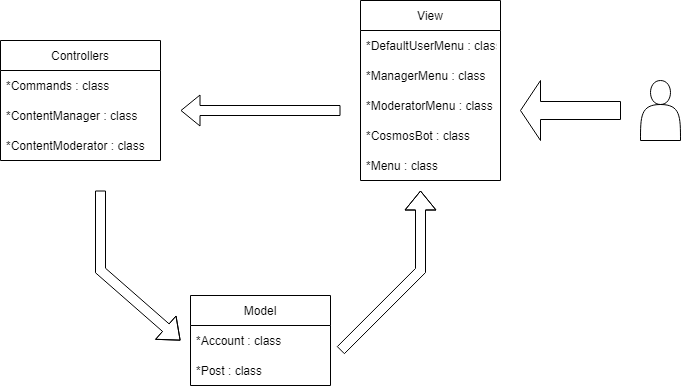

The diagram above was exported from draw.io. Its source (the exported page's mxGraphModel, read from the mxfile embedded in the PNG):
<mxGraphModel dx="1449" dy="598" grid="1" gridSize="10" guides="1" tooltips="1" connect="1" arrows="1" fold="1" page="1" pageScale="1" pageWidth="827" pageHeight="1169" math="0" shadow="0">
  <root>
    <mxCell id="0" />
    <mxCell id="1" parent="0" />
    <mxCell id="1qmxpnxpOFIYY_6hivqZ-422" value="Model" style="swimlane;fontStyle=0;childLayout=stackLayout;horizontal=1;startSize=30;horizontalStack=0;resizeParent=1;resizeParentMax=0;resizeLast=0;collapsible=1;marginBottom=0;" parent="1" vertex="1">
      <mxGeometry x="290" y="585" width="140" height="90" as="geometry" />
    </mxCell>
    <mxCell id="1qmxpnxpOFIYY_6hivqZ-423" value="*Account : class" style="text;strokeColor=none;fillColor=none;align=left;verticalAlign=middle;spacingLeft=4;spacingRight=4;overflow=hidden;points=[[0,0.5],[1,0.5]];portConstraint=eastwest;rotatable=0;" parent="1qmxpnxpOFIYY_6hivqZ-422" vertex="1">
      <mxGeometry y="30" width="140" height="30" as="geometry" />
    </mxCell>
    <mxCell id="1qmxpnxpOFIYY_6hivqZ-424" value="*Post : class" style="text;strokeColor=none;fillColor=none;align=left;verticalAlign=middle;spacingLeft=4;spacingRight=4;overflow=hidden;points=[[0,0.5],[1,0.5]];portConstraint=eastwest;rotatable=0;" parent="1qmxpnxpOFIYY_6hivqZ-422" vertex="1">
      <mxGeometry y="60" width="140" height="30" as="geometry" />
    </mxCell>
    <mxCell id="1qmxpnxpOFIYY_6hivqZ-426" value="View" style="swimlane;fontStyle=0;childLayout=stackLayout;horizontal=1;startSize=30;horizontalStack=0;resizeParent=1;resizeParentMax=0;resizeLast=0;collapsible=1;marginBottom=0;" parent="1" vertex="1">
      <mxGeometry x="460" y="290" width="140" height="180" as="geometry" />
    </mxCell>
    <mxCell id="1qmxpnxpOFIYY_6hivqZ-429" value="*DefaultUserMenu : class" style="text;strokeColor=none;fillColor=none;align=left;verticalAlign=middle;spacingLeft=4;spacingRight=4;overflow=hidden;points=[[0,0.5],[1,0.5]];portConstraint=eastwest;rotatable=0;" parent="1qmxpnxpOFIYY_6hivqZ-426" vertex="1">
      <mxGeometry y="30" width="140" height="30" as="geometry" />
    </mxCell>
    <mxCell id="1qmxpnxpOFIYY_6hivqZ-436" value="*ManagerMenu : class" style="text;strokeColor=none;fillColor=none;align=left;verticalAlign=middle;spacingLeft=4;spacingRight=4;overflow=hidden;points=[[0,0.5],[1,0.5]];portConstraint=eastwest;rotatable=0;" parent="1qmxpnxpOFIYY_6hivqZ-426" vertex="1">
      <mxGeometry y="60" width="140" height="30" as="geometry" />
    </mxCell>
    <mxCell id="1qmxpnxpOFIYY_6hivqZ-438" value="*ModeratorMenu : class" style="text;strokeColor=none;fillColor=none;align=left;verticalAlign=middle;spacingLeft=4;spacingRight=4;overflow=hidden;points=[[0,0.5],[1,0.5]];portConstraint=eastwest;rotatable=0;" parent="1qmxpnxpOFIYY_6hivqZ-426" vertex="1">
      <mxGeometry y="90" width="140" height="30" as="geometry" />
    </mxCell>
    <mxCell id="Ozr0Gjq6cwpjP4pQ0q-k-1" value="*CosmosBot : class" style="text;strokeColor=none;fillColor=none;align=left;verticalAlign=middle;spacingLeft=4;spacingRight=4;overflow=hidden;points=[[0,0.5],[1,0.5]];portConstraint=eastwest;rotatable=0;" vertex="1" parent="1qmxpnxpOFIYY_6hivqZ-426">
      <mxGeometry y="120" width="140" height="30" as="geometry" />
    </mxCell>
    <mxCell id="Ozr0Gjq6cwpjP4pQ0q-k-2" value="*Menu : class" style="text;strokeColor=none;fillColor=none;align=left;verticalAlign=middle;spacingLeft=4;spacingRight=4;overflow=hidden;points=[[0,0.5],[1,0.5]];portConstraint=eastwest;rotatable=0;" vertex="1" parent="1qmxpnxpOFIYY_6hivqZ-426">
      <mxGeometry y="150" width="140" height="30" as="geometry" />
    </mxCell>
    <mxCell id="1qmxpnxpOFIYY_6hivqZ-430" value="Controllers" style="swimlane;fontStyle=0;childLayout=stackLayout;horizontal=1;startSize=30;horizontalStack=0;resizeParent=1;resizeParentMax=0;resizeLast=0;collapsible=1;marginBottom=0;" parent="1" vertex="1">
      <mxGeometry x="100" y="330" width="160" height="120" as="geometry" />
    </mxCell>
    <mxCell id="1qmxpnxpOFIYY_6hivqZ-431" value="*Commands : class" style="text;strokeColor=none;fillColor=none;align=left;verticalAlign=middle;spacingLeft=4;spacingRight=4;overflow=hidden;points=[[0,0.5],[1,0.5]];portConstraint=eastwest;rotatable=0;shadow=1;" parent="1qmxpnxpOFIYY_6hivqZ-430" vertex="1">
      <mxGeometry y="30" width="160" height="30" as="geometry" />
    </mxCell>
    <mxCell id="1qmxpnxpOFIYY_6hivqZ-432" value="*ContentManager : class" style="text;strokeColor=none;fillColor=none;align=left;verticalAlign=middle;spacingLeft=4;spacingRight=4;overflow=hidden;points=[[0,0.5],[1,0.5]];portConstraint=eastwest;rotatable=0;" parent="1qmxpnxpOFIYY_6hivqZ-430" vertex="1">
      <mxGeometry y="60" width="160" height="30" as="geometry" />
    </mxCell>
    <mxCell id="1qmxpnxpOFIYY_6hivqZ-433" value="*ContentModerator : class" style="text;strokeColor=none;fillColor=none;align=left;verticalAlign=middle;spacingLeft=4;spacingRight=4;overflow=hidden;points=[[0,0.5],[1,0.5]];portConstraint=eastwest;rotatable=0;" parent="1qmxpnxpOFIYY_6hivqZ-430" vertex="1">
      <mxGeometry y="90" width="160" height="30" as="geometry" />
    </mxCell>
    <mxCell id="S5f-OyLePQEk8qH5I9Br-1" value="" style="shape=flexArrow;endArrow=classic;html=1;rounded=0;" parent="1" edge="1">
      <mxGeometry width="50" height="50" relative="1" as="geometry">
        <mxPoint x="440" y="400" as="sourcePoint" />
        <mxPoint x="280" y="400" as="targetPoint" />
      </mxGeometry>
    </mxCell>
    <mxCell id="S5f-OyLePQEk8qH5I9Br-2" value="" style="shape=flexArrow;endArrow=classic;html=1;rounded=0;" parent="1" edge="1">
      <mxGeometry width="50" height="50" relative="1" as="geometry">
        <mxPoint x="200" y="480" as="sourcePoint" />
        <mxPoint x="280" y="630" as="targetPoint" />
        <Array as="points">
          <mxPoint x="200" y="560" />
        </Array>
      </mxGeometry>
    </mxCell>
    <mxCell id="S5f-OyLePQEk8qH5I9Br-3" value="" style="shape=flexArrow;endArrow=classic;html=1;rounded=0;" parent="1" edge="1">
      <mxGeometry width="50" height="50" relative="1" as="geometry">
        <mxPoint x="440" y="640" as="sourcePoint" />
        <mxPoint x="520" y="480" as="targetPoint" />
        <Array as="points">
          <mxPoint x="520" y="560" />
        </Array>
      </mxGeometry>
    </mxCell>
    <mxCell id="S5f-OyLePQEk8qH5I9Br-7" value="" style="shape=actor;whiteSpace=wrap;html=1;" parent="1" vertex="1">
      <mxGeometry x="740" y="370" width="40" height="60" as="geometry" />
    </mxCell>
    <mxCell id="S5f-OyLePQEk8qH5I9Br-8" value="" style="shape=singleArrow;direction=west;whiteSpace=wrap;html=1;" parent="1" vertex="1">
      <mxGeometry x="620" y="370" width="100" height="60" as="geometry" />
    </mxCell>
  </root>
</mxGraphModel>